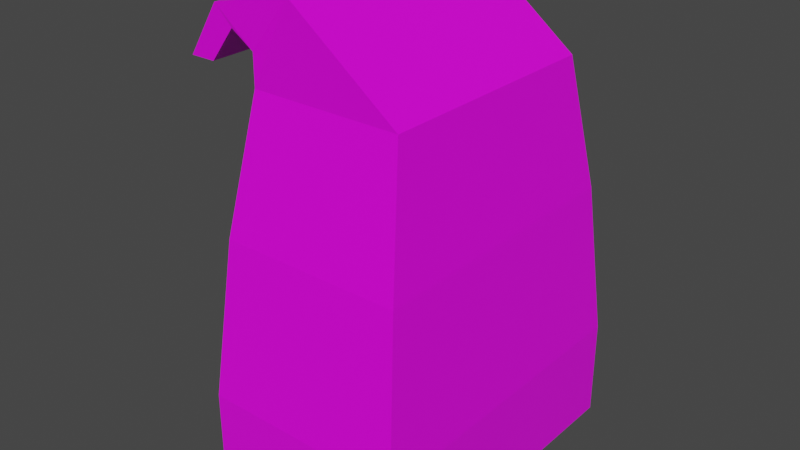 # Source: Bag.blend  (saved by Blender 2.93.21; exported with 4.5.12 LTS)
import bpy
from mathutils import Matrix  # noqa: F401  (used for matrix-valued properties, if any)

bpy.ops.wm.read_factory_settings(use_empty=True)
scene = bpy.context.scene
scene.name = 'Scene'

# ---- collections
col_collection = bpy.data.collections.new('Collection'); scene.collection.children.link(col_collection)

# ---- images (referenced by path relative to the original .blend; pixels are not part of the script)
import os
ASSET_DIR = os.environ.get("B2B_ASSET_DIR", "")  # directory of the original .blend (textures are referenced by path, not embedded)
HERE = os.path.dirname(os.path.abspath(__file__))  # packed textures are extracted next to this script under _unpacked/

def load_image(name, relpath, width, height, colorspace="sRGB"):
    """Load a texture the original file referenced (path relative to the .blend, or extracted next to this script)."""
    p = next((c for c in (os.path.join(HERE, relpath), os.path.join(ASSET_DIR, relpath)) if relpath and os.path.exists(c)), "")
    if p:
        img = bpy.data.images.load(p, check_existing=True)
        img.name = name
    else:  # same state as the original file: an image datablock whose file is absent (Cycles renders it pink)
        img = bpy.data.images.new(name, width, height)
        img.source = "FILE"
        img.filepath = "//" + (relpath or name)
    img.colorspace_settings.name = colorspace
    return img
img_bagtexture = load_image('BagTexture', 'BagTexture.png', 1024, 1024, 'sRGB')

# ---- materials (node trees are filled in below, after node groups)
mat_material = bpy.data.materials.new('Material')
mat_material.alpha_threshold = 0.0
mat_material.use_transparent_shadow = False
mat_material.line_color = (0.0, 0.0, 0.0, 1.0)

# ---- material node trees
mat_material.use_nodes = True; mat_material.node_tree.nodes.clear()
_N = mat_material.node_tree.nodes; _L = mat_material.node_tree.links
n0 = _N.new('ShaderNodeOutputMaterial'); n0.name = 'Material Output'; n0.location = (300, 300)
n1 = _N.new('ShaderNodeBsdfPrincipled'); n1.name = 'Principled BSDF'; n1.location = (10, 300)
n1.distribution = 'GGX'
n1.subsurface_method = 'BURLEY'
n1.inputs[2].default_value = 0.4
n1.inputs[3].default_value = 1.45
n1.inputs[27].default_value = (0.0, 0.0, 0.0, 1.0)
n1.inputs[28].default_value = 1.0
n2 = _N.new('ShaderNodeTexImage'); n2.name = 'Image Texture'; n2.location = (-280, 278)
n2.image = img_bagtexture
_L.new(n1.outputs[0], n0.inputs[0])
_L.new(n2.outputs[0], n1.inputs[0])
n0.is_active_output = True

# ---- world
world_world = bpy.data.worlds.new('World'); scene.world = world_world
world_world.use_nodes = True; world_world.node_tree.nodes.clear()
_N = world_world.node_tree.nodes; _L = world_world.node_tree.links
n0 = _N.new('ShaderNodeOutputWorld'); n0.name = 'World Output'; n0.location = (300, 300)
n1 = _N.new('ShaderNodeBackground'); n1.name = 'Background'; n1.location = (10, 300)
n1.inputs[0].default_value = (0.05088, 0.05088, 0.05088, 1.0)
_L.new(n1.outputs[0], n0.inputs[0])
n0.is_active_output = True
world_world.color = (0.05088, 0.05088, 0.05088)
world_world.use_sun_shadow = False
world_world.sun_shadow_jitter_overblur = 0.0

# ---- meshes
me_cube = bpy.data.meshes.new('Cube')
me_cube.from_pydata([(2.565, 4.044, 1.499), (2.565, 4.044, -1.0), (2.565, -4.044, 1.499), (2.565, -4.044, -1.0), (-2.565, 4.044, 1.499), (-2.565, 4.044, -1.0), (-2.565, -4.044, 1.499), (-2.565, -4.044, -1.0), (2.285, -3.603, 5.444), (-2.285, -3.603, 5.444), (2.285, 3.603, 5.444), (-2.285, 3.603, 5.444), (1.885, -2.972, 8.757), (-1.885, -2.972, 8.757), (1.885, 2.972, 8.757), (-1.885, 2.972, 8.757), (-0.7543, -3.073, 10.88), (-1.766, -3.073, 9.585), (-0.7543, 2.87, 10.88), (-1.766, 2.87, 9.585), (-2.842, -3.037, 10.39), (-2.382, -3.037, 9.942), (-2.842, 2.907, 10.39), (-2.382, 2.907, 9.942), (-3.663, -3.031, 9.112), (-3.021, -3.031, 9.114), (-3.663, 2.912, 9.112), (-3.021, 2.912, 9.114)], [], [(0, 4, 11, 10), (3, 2, 6, 7), (7, 6, 4, 5), (5, 1, 3, 7), (1, 0, 2, 3), (5, 4, 0, 1), (9, 8, 12, 13), (6, 2, 8, 9), (4, 6, 9, 11), (2, 0, 10, 8), (14, 15, 19, 18), (10, 11, 15, 14), (8, 10, 14, 12), (11, 9, 13, 15), (19, 17, 21, 23), (12, 14, 18, 16), (15, 13, 17, 19), (13, 12, 16, 17), (22, 23, 27, 26), (17, 16, 20, 21), (18, 19, 23, 22), (16, 18, 22, 20), (26, 27, 25, 24), (20, 22, 26, 24), (23, 21, 25, 27), (21, 20, 24, 25)])
_uv = me_cube.uv_layers.new(name='UVMap')
_uv.uv.foreach_set('vector', [0.007808, 0.2094, 0.09604, 0.2165, 0.08386, 0.5468, 0.005256, 0.5405, 0.1079, 0.9999, 0.1033, 0.7905, 0.1915, 0.7834, 0.1962, 0.9928, 0.734, 0.0, 0.734, 0.209, 0.4697, 0.209, 0.4697, 0.0, 0.9984, 0.1678, 0.734, 0.1678, 0.734, 0.0, 0.9984, 0.0, 0.4697, 0.0, 0.4697, 0.2094, 0.2053, 0.2094, 0.2053, 0.0, 0.1007, 0.00709, 0.09604, 0.2165, 0.007808, 0.2094, 0.01247, 0.0, 0.1793, 0.4531, 0.1007, 0.4594, 0.1014, 0.1811, 0.1662, 0.1759, 0.1915, 0.7834, 0.1033, 0.7905, 0.1007, 0.4594, 0.1793, 0.4531, 0.4697, 0.209, 0.734, 0.209, 0.7196, 0.5397, 0.4841, 0.5397, 0.2053, 0.2094, 0.4697, 0.2094, 0.4553, 0.5403, 0.2197, 0.5403, 0.005948, 0.8188, 0.07078, 0.824, 0.06719, 0.8933, 0.04738, 1.0, 0.005256, 0.5405, 0.08386, 0.5468, 0.07078, 0.824, 0.005948, 0.8188, 0.2197, 0.5403, 0.4553, 0.5403, 0.4346, 0.8185, 0.2404, 0.8185, 0.4841, 0.5397, 0.7196, 0.5397, 0.699, 0.8177, 0.5047, 0.8177, 0.508, 0.8873, 0.7023, 0.8873, 0.7011, 0.9156, 0.5069, 0.9156, 0.2404, 0.8185, 0.4346, 0.8185, 0.4313, 1.0, 0.2371, 1.0, 0.5047, 0.8177, 0.699, 0.8177, 0.7023, 0.8873, 0.508, 0.8873, 0.1662, 0.1759, 0.1014, 0.1811, 0.1428, 0.0, 0.1626, 0.1067, 0.0842, 0.9622, 0.07712, 0.924, 0.08965, 0.8556, 0.1007, 0.8563, 0.1626, 0.1067, 0.1428, 0.0, 0.1797, 0.03779, 0.1726, 0.07595, 0.04738, 1.0, 0.06719, 0.8933, 0.07712, 0.924, 0.0842, 0.9622, 0.734, 0.1678, 0.9283, 0.1679, 0.9294, 0.2136, 0.7351, 0.2135, 0.7671, 0.5691, 0.734, 0.5691, 0.734, 0.4459, 0.7671, 0.4459, 0.7351, 0.2135, 0.9294, 0.2136, 0.9294, 0.3225, 0.7351, 0.3223, 0.8418, 0.3226, 0.8418, 0.4459, 0.734, 0.4457, 0.734, 0.3225, 0.1726, 0.07595, 0.1797, 0.03779, 0.1962, 0.1437, 0.1851, 0.1444])
me_cube.materials.append(mat_material)
me_cube.use_remesh_preserve_volume = False
me_cube.use_remesh_preserve_attributes = False
me_cube.use_mirror_vertex_groups = False
me_cube.update()

# ---- objects
ob_cube = bpy.data.objects.new('Cube', me_cube)

# ---- transforms, parenting, visibility, modifiers, constraints
ob_cube.location = (0.0, 0.0, 0.0)
ob_cube.lock_rotations_4d = False
ob_cube.empty_display_type = 'ARROWS'
ob_cube.lineart.crease_threshold = 0.0

# ---- collection membership
col_collection.objects.link(ob_cube)

# ---- scene / render settings (as saved in the file)
scene.frame_start = 1; scene.frame_end = 250; scene.frame_set(1)
scene.render.engine = 'BLENDER_EEVEE_NEXT'
scene.cycles.use_denoising = False
scene.cycles.samples = 128
scene.cycles.sampling_pattern = 'TABULATED_SOBOL'
scene.cycles.use_adaptive_sampling = False
scene.cycles.use_light_tree = False
scene.view_settings.view_transform = 'Filmic'
bpy.context.view_layer.update()

# ---- added for rendering (the .blend has no active camera and no usable light): camera, sun
cam_auto = bpy.data.cameras.new('AutoCamera')
cam_auto.lens = 50.0
cam_auto.sensor_width = 36.0
cam_auto.clip_end = 1000.0
ob_auto_camera = bpy.data.objects.new('AutoCamera', cam_auto)
scene.collection.objects.link(ob_auto_camera)
ob_auto_camera.location = (13.94, -17.3868, 16.5287)
ob_auto_camera.rotation_euler = (1.09748, -7.21219e-08, 0.694738)
scene.camera = ob_auto_camera
light_auto_sun = bpy.data.lights.new('AutoSun', 'SUN')
light_auto_sun.energy = 3.0
light_auto_sun.angle = 0.0523599
ob_auto_sun = bpy.data.objects.new('AutoSun', light_auto_sun)
scene.collection.objects.link(ob_auto_sun)
ob_auto_sun.rotation_euler = (0.872665, 0.174533, 0.523599)
bpy.context.view_layer.update()
